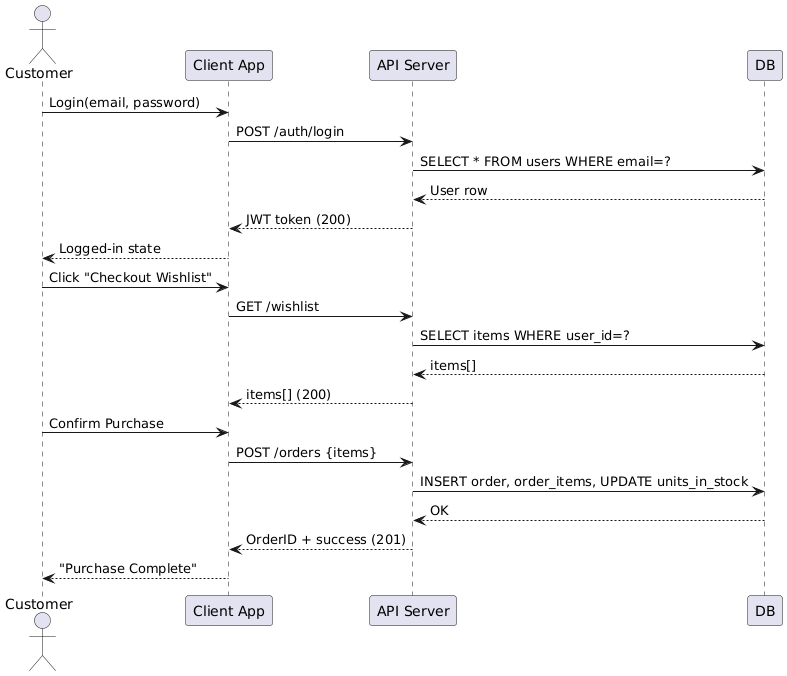

The diagram above was rendered by PlantUML. Its source (embedded in the PNG):
@startuml
actor Customer
participant "Client App" as FE
participant "API Server" as BE
participant "DB" as DB

Customer -> FE : Login(email, password)
FE -> BE : POST /auth/login
BE -> DB : SELECT * FROM users WHERE email=?
DB --> BE : User row
BE --> FE : JWT token (200)
FE --> Customer : Logged-in state

Customer -> FE : Click "Checkout Wishlist"
FE -> BE : GET /wishlist
BE -> DB : SELECT items WHERE user_id=?
DB --> BE : items[]
BE --> FE : items[] (200)

Customer -> FE : Confirm Purchase
FE -> BE : POST /orders {items}
BE -> DB : INSERT order, order_items, UPDATE units_in_stock
DB --> BE : OK
BE --> FE : OrderID + success (201)
FE --> Customer : "Purchase Complete"
@enduml